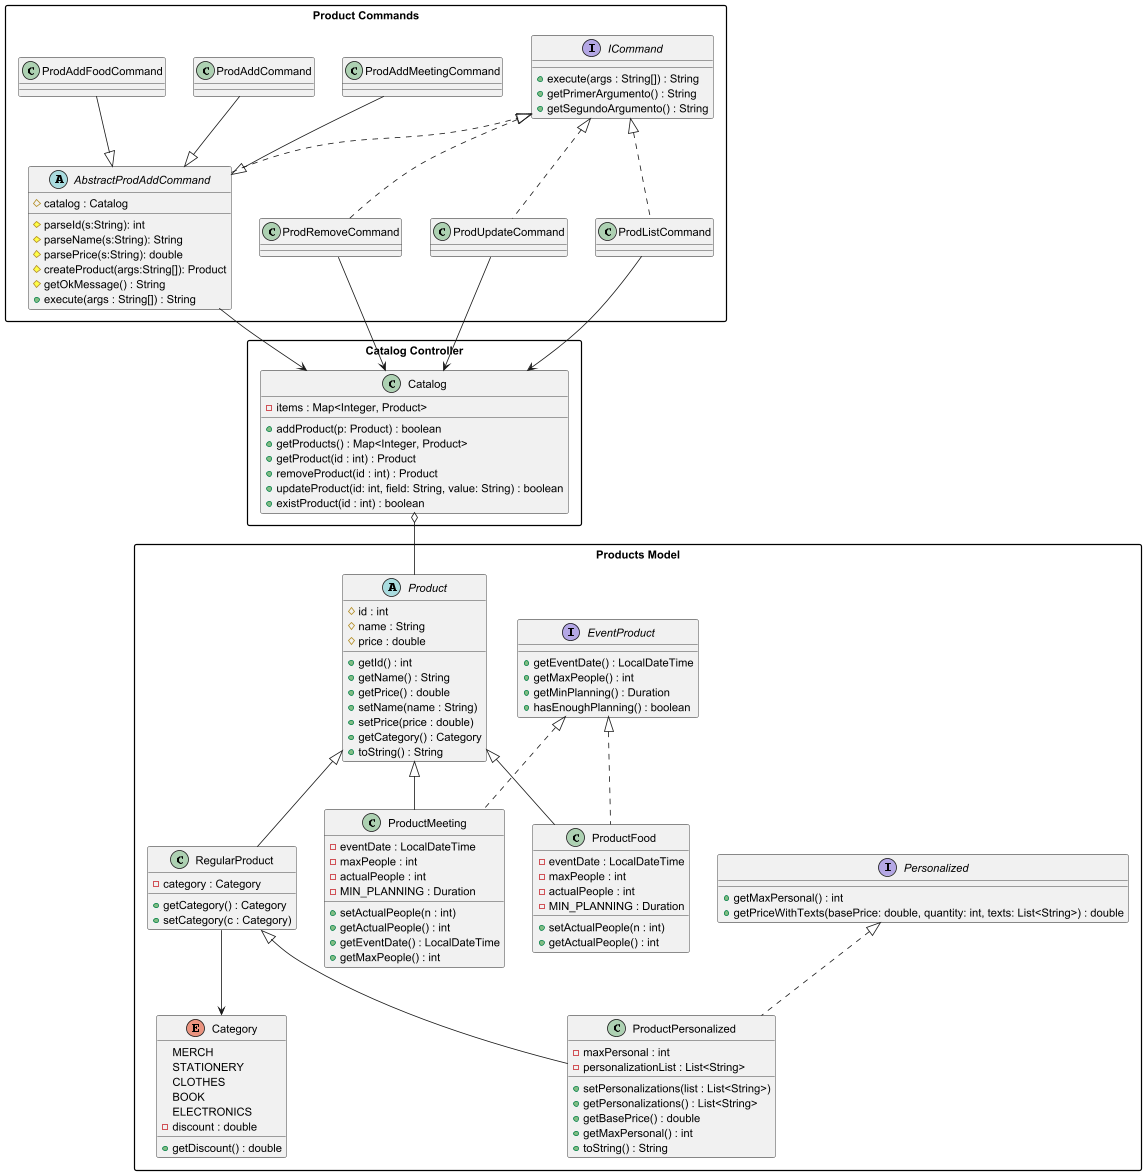

The diagram above was rendered by PlantUML. Its source (embedded in the PNG):
@startuml
skinparam packageStyle rectangle

package "Products Model" {

    enum Category {
        MERCH
        STATIONERY
        CLOTHES
        BOOK
        ELECTRONICS
        - discount : double
        + getDiscount() : double
    }

    interface Personalized {
        + getMaxPersonal() : int
        + getPriceWithTexts(basePrice: double, quantity: int, texts: List<String>) : double
    }

    interface EventProduct {
        + getEventDate() : LocalDateTime
        + getMaxPeople() : int
        + getMinPlanning() : Duration
        + hasEnoughPlanning() : boolean
    }

    abstract class Product {
        # id : int
        # name : String
        # price : double
        + getId() : int
        + getName() : String
        + getPrice() : double
        + setName(name : String)
        + setPrice(price : double)
        + getCategory() : Category
        + toString() : String
    }

    class RegularProduct {
        - category : Category
        + getCategory() : Category
        + setCategory(c : Category)
    }

    class ProductPersonalized {
        - maxPersonal : int
        - personalizationList : List<String>
        + setPersonalizations(list : List<String>)
        + getPersonalizations() : List<String>
        + getBasePrice() : double
        + getMaxPersonal() : int
        + toString() : String
    }

    class ProductMeeting {
        - eventDate : LocalDateTime
        - maxPeople : int
        - actualPeople : int
        - MIN_PLANNING : Duration
        + setActualPeople(n : int)
        + getActualPeople() : int
        + getEventDate() : LocalDateTime
        + getMaxPeople() : int
    }

    class ProductFood {
        - eventDate : LocalDateTime
        - maxPeople : int
        - actualPeople : int
        - MIN_PLANNING : Duration
        + setActualPeople(n : int)
        + getActualPeople() : int
    }

    Product <|-- RegularProduct
    Product <|-- ProductMeeting
    Product <|-- ProductFood
    RegularProduct <|-- ProductPersonalized

    Personalized <|.. ProductPersonalized
    EventProduct <|.. ProductFood
    EventProduct <|.. ProductMeeting

}

package "Catalog Controller" {
    class Catalog {
        - items : Map<Integer, Product>
        + addProduct(p: Product) : boolean
        + getProducts() : Map<Integer, Product>
        + getProduct(id : int) : Product
        + removeProduct(id : int) : Product
        + updateProduct(id: int, field: String, value: String) : boolean
        + existProduct(id : int) : boolean
    }

    Catalog o-- Product
}

package "Product Commands" {

    interface ICommand {
        + execute(args : String[]) : String
        + getPrimerArgumento() : String
        + getSegundoArgumento() : String
    }

    abstract class AbstractProdAddCommand {
        # catalog : Catalog
        # parseId(s:String): int
        # parseName(s:String): String
        # parsePrice(s:String): double
        # createProduct(args:String[]): Product
        # getOkMessage() : String
        + execute(args : String[]) : String
    }

    class ProdAddCommand
    class ProdAddFoodCommand
    class ProdAddMeetingCommand
    class ProdListCommand
    class ProdRemoveCommand
    class ProdUpdateCommand

    ICommand <|.. AbstractProdAddCommand
    ICommand <|.. ProdListCommand
    ICommand <|.. ProdRemoveCommand
    ICommand <|.. ProdUpdateCommand

    ProdAddCommand --|> AbstractProdAddCommand
    ProdAddFoodCommand --|> AbstractProdAddCommand
    ProdAddMeetingCommand --|> AbstractProdAddCommand

    ProdListCommand --> Catalog
    ProdRemoveCommand --> Catalog
    ProdUpdateCommand --> Catalog
    AbstractProdAddCommand --> Catalog

    RegularProduct --> Category

}
@enduml